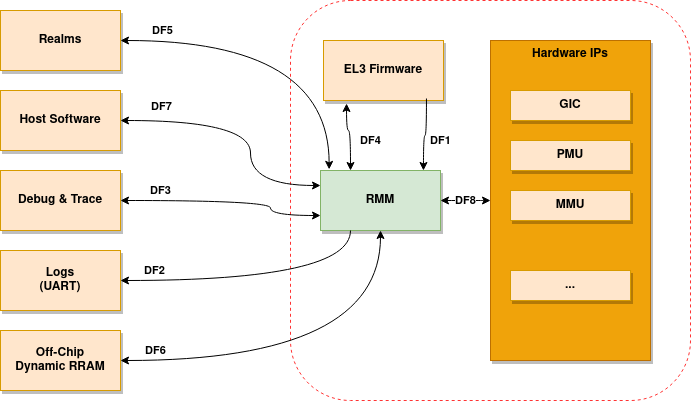

The diagram above was exported from draw.io. Its source (the exported page's mxGraphModel, read from the mxfile embedded in the PNG):
<mxGraphModel dx="1234" dy="1126" grid="1" gridSize="10" guides="1" tooltips="1" connect="1" arrows="1" fold="1" page="1" pageScale="1" pageWidth="826" pageHeight="1169" background="none" math="0" shadow="0">
  <root>
    <mxCell id="0" />
    <mxCell id="1" parent="0" />
    <mxCell id="1k5CKTXs_gizX7AIICd_-103" value="" style="whiteSpace=wrap;html=1;aspect=fixed;rounded=1;shadow=0;glass=0;sketch=0;gradientColor=none;dashed=1;strokeColor=#FF3333;verticalAlign=top;" parent="1" vertex="1">
      <mxGeometry x="380" y="160" width="400" height="400" as="geometry" />
    </mxCell>
    <mxCell id="1k5CKTXs_gizX7AIICd_-97" value="EL3 Firmware" style="rounded=0;whiteSpace=wrap;html=1;fontStyle=1;fillColor=#ffe6cc;strokeColor=#d79b00;gradientColor=none;glass=0;shadow=1;sketch=0;" parent="1" vertex="1">
      <mxGeometry x="413" y="200" width="120" height="60" as="geometry" />
    </mxCell>
    <mxCell id="1k5CKTXs_gizX7AIICd_-98" value="Realms" style="rounded=0;whiteSpace=wrap;html=1;fontStyle=1;fillColor=#ffe6cc;strokeColor=#d79b00;gradientColor=none;glass=0;shadow=1;sketch=0;" parent="1" vertex="1">
      <mxGeometry x="90" y="170" width="120" height="60" as="geometry" />
    </mxCell>
    <mxCell id="1k5CKTXs_gizX7AIICd_-99" value="Host Software" style="rounded=0;whiteSpace=wrap;html=1;fontStyle=1;fillColor=#ffe6cc;strokeColor=#d79b00;gradientColor=none;glass=0;shadow=1;sketch=0;" parent="1" vertex="1">
      <mxGeometry x="90" y="250" width="120" height="60" as="geometry" />
    </mxCell>
    <mxCell id="1k5CKTXs_gizX7AIICd_-100" value="Debug &amp;amp; Trace" style="rounded=0;whiteSpace=wrap;html=1;fontStyle=1;fillColor=#ffe6cc;strokeColor=#d79b00;gradientColor=none;glass=0;shadow=1;sketch=0;" parent="1" vertex="1">
      <mxGeometry x="90" y="330" width="120" height="60" as="geometry" />
    </mxCell>
    <mxCell id="1k5CKTXs_gizX7AIICd_-101" value="&lt;div&gt;Logs&lt;/div&gt;&lt;div&gt;(UART)&lt;br&gt;&lt;/div&gt;" style="rounded=0;whiteSpace=wrap;html=1;fontStyle=1;fillColor=#ffe6cc;strokeColor=#d79b00;gradientColor=none;glass=0;shadow=1;sketch=0;" parent="1" vertex="1">
      <mxGeometry x="90" y="410" width="120" height="60" as="geometry" />
    </mxCell>
    <mxCell id="1k5CKTXs_gizX7AIICd_-102" value="&lt;div&gt;Off-Chip&lt;/div&gt;&lt;div&gt;Dynamic RRAM&lt;br&gt;&lt;/div&gt;" style="rounded=0;whiteSpace=wrap;html=1;fontStyle=1;fillColor=#ffe6cc;strokeColor=#d79b00;gradientColor=none;glass=0;shadow=1;sketch=0;" parent="1" vertex="1">
      <mxGeometry x="90" y="490" width="120" height="60" as="geometry" />
    </mxCell>
    <mxCell id="1k5CKTXs_gizX7AIICd_-106" value="RMM" style="rounded=0;whiteSpace=wrap;html=1;shadow=1;glass=0;sketch=0;fillColor=#d5e8d4;strokeColor=#82b366;fontStyle=1" parent="1" vertex="1">
      <mxGeometry x="410" y="330" width="120" height="60" as="geometry" />
    </mxCell>
    <mxCell id="1k5CKTXs_gizX7AIICd_-108" value="Hardware IPs" style="rounded=0;whiteSpace=wrap;html=1;shadow=1;glass=0;sketch=0;horizontal=1;verticalAlign=top;fillColor=#f0a30a;fontColor=#000000;strokeColor=#BD7000;fontStyle=1" parent="1" vertex="1">
      <mxGeometry x="580" y="200" width="160" height="320" as="geometry" />
    </mxCell>
    <mxCell id="1k5CKTXs_gizX7AIICd_-109" value="GIC" style="rounded=0;whiteSpace=wrap;html=1;fontStyle=1;fillColor=#ffe6cc;strokeColor=#d79b00;gradientColor=none;glass=0;shadow=1;sketch=0;" parent="1" vertex="1">
      <mxGeometry x="600" y="250" width="120" height="30" as="geometry" />
    </mxCell>
    <mxCell id="1k5CKTXs_gizX7AIICd_-110" value="PMU" style="rounded=0;whiteSpace=wrap;html=1;fontStyle=1;fillColor=#ffe6cc;strokeColor=#d79b00;gradientColor=none;glass=0;shadow=1;sketch=0;" parent="1" vertex="1">
      <mxGeometry x="600" y="300" width="120" height="30" as="geometry" />
    </mxCell>
    <mxCell id="1k5CKTXs_gizX7AIICd_-111" value="MMU" style="rounded=0;whiteSpace=wrap;html=1;fontStyle=1;fillColor=#ffe6cc;strokeColor=#d79b00;gradientColor=none;glass=0;shadow=1;sketch=0;" parent="1" vertex="1">
      <mxGeometry x="600" y="350" width="120" height="30" as="geometry" />
    </mxCell>
    <mxCell id="1k5CKTXs_gizX7AIICd_-112" value="&lt;div&gt;...&lt;/div&gt;" style="rounded=0;whiteSpace=wrap;html=1;fontStyle=1;fillColor=#ffe6cc;strokeColor=#d79b00;gradientColor=none;glass=0;shadow=1;sketch=0;" parent="1" vertex="1">
      <mxGeometry x="600" y="430" width="120" height="30" as="geometry" />
    </mxCell>
    <mxCell id="1k5CKTXs_gizX7AIICd_-113" value="&lt;b&gt;DF4&lt;/b&gt;" style="endArrow=classic;startArrow=classic;html=1;rounded=1;shadow=0;jumpStyle=sharp;edgeStyle=orthogonalEdgeStyle;curved=1;exitX=0.192;exitY=1.05;exitDx=0;exitDy=0;entryX=0.25;entryY=0;entryDx=0;entryDy=0;exitPerimeter=0;" parent="1" source="1k5CKTXs_gizX7AIICd_-97" target="1k5CKTXs_gizX7AIICd_-106" edge="1">
      <mxGeometry x="0.1549" y="20" width="50" height="50" relative="1" as="geometry">
        <mxPoint x="210" y="130" as="sourcePoint" />
        <mxPoint x="280" y="110" as="targetPoint" />
        <mxPoint as="offset" />
        <Array as="points">
          <mxPoint x="436" y="290" />
          <mxPoint x="440" y="290" />
        </Array>
      </mxGeometry>
    </mxCell>
    <mxCell id="1k5CKTXs_gizX7AIICd_-116" value="&lt;b&gt;DF1&lt;/b&gt;" style="endArrow=classic;startArrow=none;html=1;rounded=1;shadow=0;jumpStyle=sharp;edgeStyle=orthogonalEdgeStyle;curved=1;exitX=0.858;exitY=0.967;exitDx=0;exitDy=0;startFill=0;exitPerimeter=0;entryX=0.858;entryY=0;entryDx=0;entryDy=0;entryPerimeter=0;" parent="1" target="1k5CKTXs_gizX7AIICd_-106" edge="1" source="1k5CKTXs_gizX7AIICd_-97">
      <mxGeometry x="-0.0136" y="15" width="50" height="50" relative="1" as="geometry">
        <mxPoint x="201" y="135" as="sourcePoint" />
        <mxPoint x="440" y="300" as="targetPoint" />
        <mxPoint x="14" y="-10" as="offset" />
      </mxGeometry>
    </mxCell>
    <mxCell id="1k5CKTXs_gizX7AIICd_-119" value="DF5" style="endArrow=classic;startArrow=classic;html=1;rounded=1;shadow=0;curved=1;jumpStyle=sharp;exitX=1;exitY=0.5;exitDx=0;exitDy=0;edgeStyle=orthogonalEdgeStyle;entryX=0.072;entryY=-0.019;entryDx=0;entryDy=0;entryPerimeter=0;fontStyle=1" parent="1" source="1k5CKTXs_gizX7AIICd_-98" target="1k5CKTXs_gizX7AIICd_-106" edge="1">
      <mxGeometry x="-0.7535" y="10" width="50" height="50" relative="1" as="geometry">
        <mxPoint x="340" y="570" as="sourcePoint" />
        <mxPoint x="390" y="520" as="targetPoint" />
        <mxPoint as="offset" />
        <Array as="points">
          <mxPoint x="419" y="200" />
        </Array>
      </mxGeometry>
    </mxCell>
    <mxCell id="1k5CKTXs_gizX7AIICd_-121" value="DF3" style="endArrow=classic;startArrow=classic;html=1;rounded=1;shadow=0;curved=1;jumpStyle=sharp;exitX=1;exitY=0.5;exitDx=0;exitDy=0;edgeStyle=orthogonalEdgeStyle;entryX=0;entryY=0.75;entryDx=0;entryDy=0;fontStyle=1" parent="1" source="1k5CKTXs_gizX7AIICd_-100" target="1k5CKTXs_gizX7AIICd_-106" edge="1">
      <mxGeometry x="-0.6279" y="10" width="50" height="50" relative="1" as="geometry">
        <mxPoint x="211" y="320" as="sourcePoint" />
        <mxPoint x="420" y="349" as="targetPoint" />
        <Array as="points">
          <mxPoint x="360" y="360" />
          <mxPoint x="360" y="375" />
        </Array>
        <mxPoint as="offset" />
      </mxGeometry>
    </mxCell>
    <mxCell id="1k5CKTXs_gizX7AIICd_-122" value="DF2" style="endArrow=none;startArrow=classic;html=1;rounded=1;shadow=0;curved=1;jumpStyle=sharp;exitX=1;exitY=0.5;exitDx=0;exitDy=0;entryX=0.25;entryY=1;entryDx=0;entryDy=0;endFill=0;edgeStyle=orthogonalEdgeStyle;fontStyle=1" parent="1" source="1k5CKTXs_gizX7AIICd_-101" target="1k5CKTXs_gizX7AIICd_-106" edge="1">
      <mxGeometry x="-0.7555" y="10" width="50" height="50" relative="1" as="geometry">
        <mxPoint x="340" y="570" as="sourcePoint" />
        <mxPoint x="390" y="520" as="targetPoint" />
        <mxPoint as="offset" />
      </mxGeometry>
    </mxCell>
    <mxCell id="1k5CKTXs_gizX7AIICd_-123" value="DF6" style="endArrow=classic;startArrow=classic;html=1;rounded=1;shadow=0;curved=1;jumpStyle=sharp;exitX=1;exitY=0.5;exitDx=0;exitDy=0;endFill=1;edgeStyle=orthogonalEdgeStyle;fontStyle=1" parent="1" source="1k5CKTXs_gizX7AIICd_-102" target="1k5CKTXs_gizX7AIICd_-106" edge="1">
      <mxGeometry x="-0.8182" y="10" width="50" height="50" relative="1" as="geometry">
        <mxPoint x="201" y="540" as="sourcePoint" />
        <mxPoint x="440" y="460" as="targetPoint" />
        <mxPoint as="offset" />
      </mxGeometry>
    </mxCell>
    <mxCell id="1k5CKTXs_gizX7AIICd_-124" value="DF8" style="endArrow=classic;startArrow=classic;html=1;rounded=1;shadow=0;curved=1;jumpStyle=sharp;exitX=0;exitY=0.5;exitDx=0;exitDy=0;fontStyle=1" parent="1" source="1k5CKTXs_gizX7AIICd_-108" target="1k5CKTXs_gizX7AIICd_-106" edge="1">
      <mxGeometry width="50" height="50" relative="1" as="geometry">
        <mxPoint x="340" y="570" as="sourcePoint" />
        <mxPoint x="390" y="520" as="targetPoint" />
      </mxGeometry>
    </mxCell>
    <mxCell id="LQh7-UiqtQAtvH7c-0lE-2" value="" style="endArrow=classic;html=1;rounded=0;entryX=0;entryY=0.25;entryDx=0;entryDy=0;edgeStyle=orthogonalEdgeStyle;curved=1;startArrow=classic;startFill=1;" edge="1" parent="1" source="1k5CKTXs_gizX7AIICd_-99" target="1k5CKTXs_gizX7AIICd_-106">
      <mxGeometry width="50" height="50" relative="1" as="geometry">
        <mxPoint x="240" y="290" as="sourcePoint" />
        <mxPoint x="290" y="240" as="targetPoint" />
        <Array as="points">
          <mxPoint x="340" y="280" />
          <mxPoint x="340" y="345" />
        </Array>
      </mxGeometry>
    </mxCell>
    <mxCell id="LQh7-UiqtQAtvH7c-0lE-6" value="&lt;div&gt;DF7&lt;/div&gt;" style="edgeLabel;html=1;align=center;verticalAlign=middle;resizable=0;points=[];fontStyle=1" vertex="1" connectable="0" parent="LQh7-UiqtQAtvH7c-0lE-2">
      <mxGeometry x="-0.7283" relative="1" as="geometry">
        <mxPoint x="4" y="-15" as="offset" />
      </mxGeometry>
    </mxCell>
  </root>
</mxGraphModel>